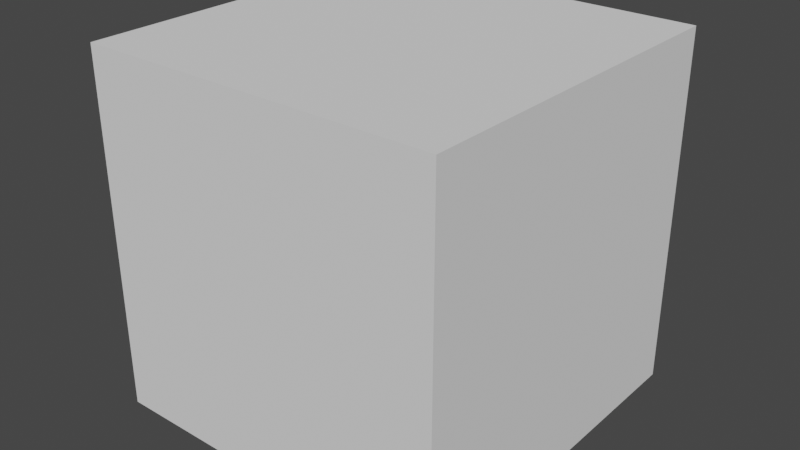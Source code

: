 # Source: cube.blend  (saved by Blender 2.80.75; exported with 4.5.12 LTS)
import bpy
from mathutils import Matrix  # noqa: F401  (used for matrix-valued properties, if any)

bpy.ops.wm.read_factory_settings(use_empty=True)
scene = bpy.context.scene
scene.name = 'Scene'

# ---- collections
col_collection = bpy.data.collections.new('Collection'); scene.collection.children.link(col_collection)

# ---- world
world_world = bpy.data.worlds.new('World'); scene.world = world_world
world_world.use_nodes = True; world_world.node_tree.nodes.clear()
_N = world_world.node_tree.nodes; _L = world_world.node_tree.links
n0 = _N.new('ShaderNodeOutputWorld'); n0.name = 'World Output'; n0.location = (300, 300)
n1 = _N.new('ShaderNodeBackground'); n1.name = 'Background'; n1.location = (10, 300)
n1.inputs[0].default_value = (0.05088, 0.05088, 0.05088, 1.0)
_L.new(n1.outputs[0], n0.inputs[0])
n0.is_active_output = True
world_world.color = (0.05088, 0.05088, 0.05088)
world_world.use_sun_shadow = False
world_world.sun_shadow_jitter_overblur = 0.0

# ---- meshes
me_cube = bpy.data.meshes.new('Cube')
me_cube.from_pydata([(-1.0, -1.0, -1.0), (-1.0, -1.0, 1.0), (-1.0, 1.0, -1.0), (-1.0, 1.0, 1.0), (1.0, -1.0, -1.0), (1.0, -1.0, 1.0), (1.0, 1.0, -1.0), (1.0, 1.0, 1.0)], [], [(0, 1, 3, 2), (2, 3, 7, 6), (6, 7, 5, 4), (4, 5, 1, 0), (2, 6, 4, 0), (7, 3, 1, 5)])
_uv = me_cube.uv_layers.new(name='UVMap')
_uv.uv.foreach_set('vector', [0.375, 0.0, 0.625, 0.0, 0.625, 0.25, 0.375, 0.25, 0.375, 0.25, 0.625, 0.25, 0.625, 0.5, 0.375, 0.5, 0.375, 0.5, 0.625, 0.5, 0.625, 0.75, 0.375, 0.75, 0.375, 0.75, 0.625, 0.75, 0.625, 1.0, 0.375, 1.0, 0.125, 0.5, 0.375, 0.5, 0.375, 0.75, 0.125, 0.75, 0.625, 0.5, 0.875, 0.5, 0.875, 0.75, 0.625, 0.75])
me_cube.use_remesh_preserve_volume = False
me_cube.use_remesh_preserve_attributes = False
me_cube.use_mirror_vertex_groups = False
me_cube.update()

# ---- objects
ob_cube = bpy.data.objects.new('Cube', me_cube)

# ---- transforms, parenting, visibility, modifiers, constraints
ob_cube.location = (0.0, 0.0, 0.0)
ob_cube.lineart.crease_threshold = 0.0

# ---- collection membership
col_collection.objects.link(ob_cube)

# ---- scene / render settings (as saved in the file)
scene.frame_start = 1; scene.frame_end = 125; scene.frame_set(49)
scene.render.engine = 'BLENDER_EEVEE_NEXT'
scene.cycles.use_denoising = False
scene.cycles.samples = 128
scene.cycles.sampling_pattern = 'TABULATED_SOBOL'
scene.cycles.use_adaptive_sampling = False
scene.cycles.use_light_tree = False
scene.view_settings.view_transform = 'Filmic'
bpy.context.view_layer.update()

# ---- added for rendering (the .blend has no active camera and no usable light): camera, sun
cam_auto = bpy.data.cameras.new('AutoCamera')
cam_auto.lens = 50.0
cam_auto.sensor_width = 36.0
cam_auto.clip_end = 1000.0
ob_auto_camera = bpy.data.objects.new('AutoCamera', cam_auto)
scene.collection.objects.link(ob_auto_camera)
ob_auto_camera.location = (3.20507, -3.84609, 2.56406)
ob_auto_camera.rotation_euler = (1.09748, -7.21219e-08, 0.694738)
scene.camera = ob_auto_camera
light_auto_sun = bpy.data.lights.new('AutoSun', 'SUN')
light_auto_sun.energy = 3.0
light_auto_sun.angle = 0.0523599
ob_auto_sun = bpy.data.objects.new('AutoSun', light_auto_sun)
scene.collection.objects.link(ob_auto_sun)
ob_auto_sun.rotation_euler = (0.872665, 0.174533, 0.523599)
bpy.context.view_layer.update()
